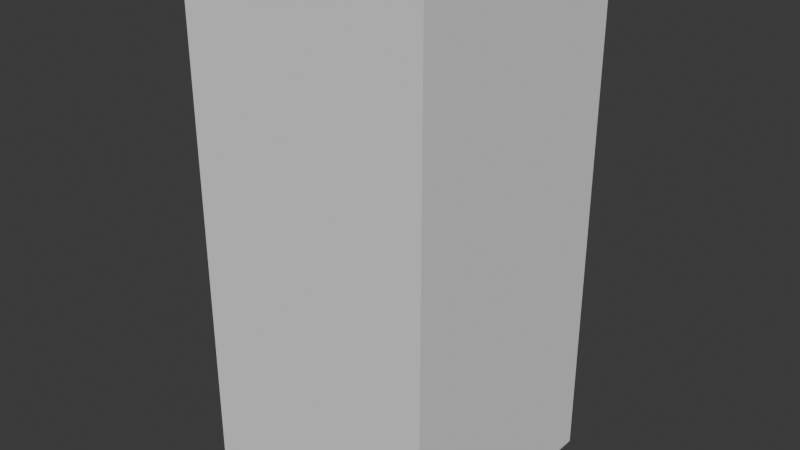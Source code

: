 # Source: humann.blend  (saved by Blender 4.4.32; exported with 4.5.12 LTS)
import bpy
from mathutils import Matrix  # noqa: F401  (used for matrix-valued properties, if any)

bpy.ops.wm.read_factory_settings(use_empty=True)
scene = bpy.context.scene
scene.name = 'Scene'

# ---- collections
col_collection = bpy.data.collections.new('Collection'); scene.collection.children.link(col_collection)

# ---- world
world_world = bpy.data.worlds.new('World'); scene.world = world_world
world_world.use_nodes = True; world_world.node_tree.nodes.clear()
_N = world_world.node_tree.nodes; _L = world_world.node_tree.links
n0 = _N.new('ShaderNodeOutputWorld'); n0.name = 'World Output'; n0.location = (300, 300)
n1 = _N.new('ShaderNodeBackground'); n1.name = 'Background'; n1.location = (10, 300)
n1.inputs[0].default_value = (0.05088, 0.05088, 0.05088, 1.0)
_L.new(n1.outputs[0], n0.inputs[0])
n0.is_active_output = True
world_world.color = (0.05088, 0.05088, 0.05088)
world_world.sun_shadow_jitter_overblur = 0.0

# ---- meshes
me_cube = bpy.data.meshes.new('Cube')
me_cube.from_pydata([(1.0, -1.0, -1.739), (1.0, -1.0, 1.0), (1.0, 1.0, -1.739), (1.0, 1.0, 1.0), (1.0, 1.0, -2.64), (1.0, -1.0, -2.64), (1.0, 1.0, -3.156), (1.0, -1.0, -3.156), (0.0, 1.0, -1.739), (0.0, 1.0, 1.0), (0.0, -1.0, -1.739), (0.0, -1.0, 1.0), (0.0, 1.0, -2.64), (0.0, -1.0, -2.64), (0.0, 1.0, -3.156), (0.0, -1.0, -3.156), (0.19, 1.0, 1.0), (0.19, -1.0, -1.739), (0.19, -1.0, -2.64), (0.19, -1.0, -3.156), (0.19, 1.0, -1.739), (0.19, -1.0, 1.0), (0.19, 1.0, -2.64), (0.19, 1.0, -3.156)], [], [(20, 16, 3, 2), (2, 3, 1, 0), (20, 2, 4, 22), (2, 0, 5, 4), (23, 6, 7, 19), (22, 4, 6, 23), (4, 5, 7, 6), (18, 13, 15, 19), (17, 21, 11, 10), (17, 10, 13, 18), (16, 9, 11, 21), (3, 16, 21, 1), (0, 17, 18, 5), (0, 1, 21, 17), (5, 18, 19, 7), (12, 22, 23, 14), (14, 23, 19, 15), (8, 20, 22, 12), (8, 9, 16, 20)])
_uv = me_cube.uv_layers.new(name='UVMap')
_uv.uv.foreach_set('vector', [0.375, 0.3988, 0.625, 0.3988, 0.625, 0.5, 0.375, 0.5, 0.375, 0.5, 0.625, 0.5, 0.625, 0.75, 0.375, 0.75, 0.375, 0.3988, 0.375, 0.5, 0.375, 0.5, 0.375, 0.3988, 0.375, 0.5, 0.375, 0.75, 0.375, 0.75, 0.375, 0.5, 0.2738, 0.5, 0.375, 0.5, 0.375, 0.75, 0.2738, 0.75, 0.375, 0.3988, 0.375, 0.5, 0.375, 0.5, 0.375, 0.3988, 0.375, 0.5, 0.375, 0.75, 0.375, 0.75, 0.375, 0.5, 0.375, 0.8513, 0.375, 0.875, 0.375, 0.875, 0.375, 0.8513, 0.375, 0.8513, 0.625, 0.8513, 0.625, 0.875, 0.375, 0.875, 0.375, 0.8513, 0.375, 0.875, 0.375, 0.875, 0.375, 0.8513, 0.7262, 0.5, 0.75, 0.5, 0.75, 0.75, 0.7262, 0.75, 0.625, 0.5, 0.7262, 0.5, 0.7262, 0.75, 0.625, 0.75, 0.375, 0.75, 0.375, 0.8513, 0.375, 0.8513, 0.375, 0.75, 0.375, 0.75, 0.625, 0.75, 0.625, 0.8513, 0.375, 0.8513, 0.375, 0.75, 0.375, 0.8513, 0.375, 0.8513, 0.375, 0.75, 0.375, 0.375, 0.375, 0.3988, 0.375, 0.3988, 0.375, 0.375, 0.25, 0.5, 0.2738, 0.5, 0.2738, 0.75, 0.25, 0.75, 0.375, 0.375, 0.375, 0.3988, 0.375, 0.3988, 0.375, 0.375, 0.375, 0.375, 0.625, 0.375, 0.625, 0.3988, 0.375, 0.3988])
me_cube.update()

# ---- objects
ob_empty = bpy.data.objects.new('Empty', None)
ob_cube = bpy.data.objects.new('Cube', me_cube)

# ---- transforms, parenting, visibility, modifiers, constraints
ob_empty.location = (0.1616, 3.332, 0.0)
ob_empty.rotation_euler = (1.571, -0.0, -0.0)
ob_empty.empty_display_type = 'IMAGE'
ob_empty.empty_display_size = 5.0
ob_empty.use_empty_image_alpha = True
ob_empty.color = (1.0, 1.0, 1.0, 0.4197)
ob_cube.location = (0.0, 0.0, 1.009)
ob_cube.scale = (0.3377, 0.3377, 0.3377)
_m = ob_cube.modifiers.new('Mirror', 'MIRROR')
_m.use_clip = True

# ---- collection membership
col_collection.objects.link(ob_empty)
col_collection.objects.link(ob_cube)

# ---- scene / render settings (as saved in the file)
scene.frame_start = 1; scene.frame_end = 250; scene.frame_set(1)
scene.render.engine = 'BLENDER_EEVEE_NEXT'
bpy.context.view_layer.update()

# ---- added for rendering (the .blend has no active camera and no usable light): camera, sun
cam_auto = bpy.data.cameras.new('AutoCamera')
cam_auto.lens = 50.0
cam_auto.sensor_width = 36.0
cam_auto.clip_end = 1000.0
ob_auto_camera = bpy.data.objects.new('AutoCamera', cam_auto)
scene.collection.objects.link(ob_auto_camera)
ob_auto_camera.location = (1.5705, -1.8846, 1.90132)
ob_auto_camera.rotation_euler = (1.09748, -7.21219e-08, 0.694738)
scene.camera = ob_auto_camera
light_auto_sun = bpy.data.lights.new('AutoSun', 'SUN')
light_auto_sun.energy = 3.0
light_auto_sun.angle = 0.0523599
ob_auto_sun = bpy.data.objects.new('AutoSun', light_auto_sun)
scene.collection.objects.link(ob_auto_sun)
ob_auto_sun.rotation_euler = (0.872665, 0.174533, 0.523599)
bpy.context.view_layer.update()
